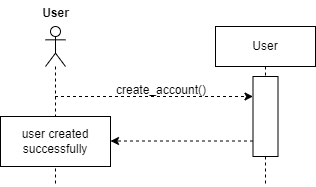

The diagram above was exported from draw.io. Its source (the exported page's mxGraphModel, read from the mxfile embedded in the PNG):
<mxGraphModel dx="605" dy="230" grid="1" gridSize="10" guides="1" tooltips="1" connect="1" arrows="1" fold="1" page="1" pageScale="1" pageWidth="827" pageHeight="1169" math="0" shadow="0">
  <root>
    <mxCell id="0" />
    <mxCell id="1" parent="0" />
    <mxCell id="ggrzQa4RWyYqUbJHwGQ6-1" value="" style="shape=umlLifeline;perimeter=lifelinePerimeter;whiteSpace=wrap;html=1;container=1;dropTarget=0;collapsible=0;recursiveResize=0;outlineConnect=0;portConstraint=eastwest;newEdgeStyle={&quot;curved&quot;:0,&quot;rounded&quot;:0};participant=umlActor;" parent="1" vertex="1">
      <mxGeometry x="70" y="40" width="20" height="160" as="geometry" />
    </mxCell>
    <mxCell id="ggrzQa4RWyYqUbJHwGQ6-2" value="User" style="text;align=center;fontStyle=1;verticalAlign=middle;spacingLeft=3;spacingRight=3;strokeColor=none;rotatable=0;points=[[0,0.5],[1,0.5]];portConstraint=eastwest;html=1;" parent="1" vertex="1">
      <mxGeometry x="40" y="14" width="80" height="26" as="geometry" />
    </mxCell>
    <mxCell id="ggrzQa4RWyYqUbJHwGQ6-3" value="User" style="shape=umlLifeline;perimeter=lifelinePerimeter;whiteSpace=wrap;html=1;container=1;dropTarget=0;collapsible=0;recursiveResize=0;outlineConnect=0;portConstraint=eastwest;newEdgeStyle={&quot;curved&quot;:0,&quot;rounded&quot;:0};" parent="1" vertex="1">
      <mxGeometry x="240" y="40" width="100" height="160" as="geometry" />
    </mxCell>
    <mxCell id="ggrzQa4RWyYqUbJHwGQ6-4" value="" style="html=1;points=[[0,0,0,0,5],[0,1,0,0,-5],[1,0,0,0,5],[1,1,0,0,-5]];perimeter=orthogonalPerimeter;outlineConnect=0;targetShapes=umlLifeline;portConstraint=eastwest;newEdgeStyle={&quot;curved&quot;:0,&quot;rounded&quot;:0};" parent="ggrzQa4RWyYqUbJHwGQ6-3" vertex="1">
      <mxGeometry x="37.5" y="50" width="25" height="80" as="geometry" />
    </mxCell>
    <mxCell id="ggrzQa4RWyYqUbJHwGQ6-5" value="user created successfully" style="html=1;whiteSpace=wrap;" parent="1" vertex="1">
      <mxGeometry x="25" y="130" width="110" height="50" as="geometry" />
    </mxCell>
    <mxCell id="ggrzQa4RWyYqUbJHwGQ6-6" value="" style="endArrow=classic;html=1;rounded=0;dashed=1;" parent="1" edge="1">
      <mxGeometry width="50" height="50" relative="1" as="geometry">
        <mxPoint x="79.5" y="110" as="sourcePoint" />
        <mxPoint x="277.5" y="110" as="targetPoint" />
      </mxGeometry>
    </mxCell>
    <mxCell id="ggrzQa4RWyYqUbJHwGQ6-7" value="" style="endArrow=classic;html=1;rounded=0;dashed=1;" parent="1" edge="1">
      <mxGeometry width="50" height="50" relative="1" as="geometry">
        <mxPoint x="277.5" y="154.50238095238097" as="sourcePoint" />
        <mxPoint x="135" y="154.50238095238097" as="targetPoint" />
      </mxGeometry>
    </mxCell>
    <mxCell id="ggrzQa4RWyYqUbJHwGQ6-8" value="create_account()" style="text;strokeColor=none;fillColor=none;align=left;verticalAlign=top;spacingLeft=4;spacingRight=4;overflow=hidden;rotatable=0;points=[[0,0.5],[1,0.5]];portConstraint=eastwest;whiteSpace=wrap;html=1;" parent="1" vertex="1">
      <mxGeometry x="135" y="90" width="100" height="30" as="geometry" />
    </mxCell>
  </root>
</mxGraphModel>